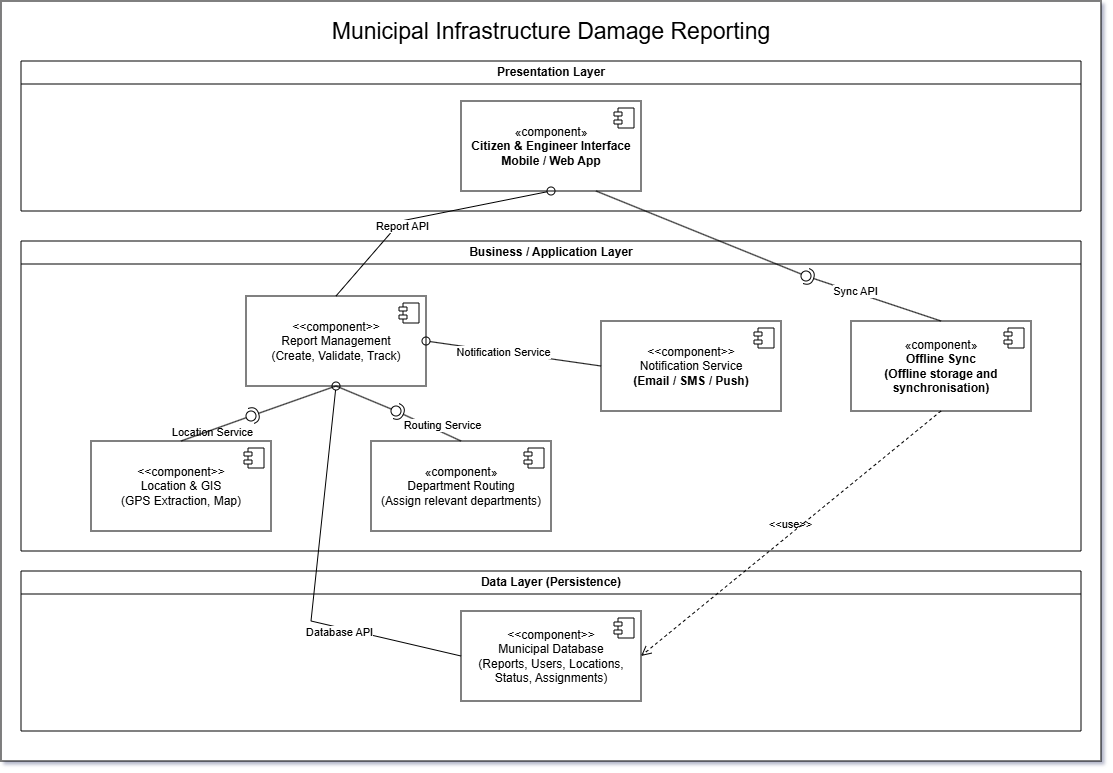

The diagram above was exported from draw.io. Its source (the exported page's mxGraphModel, read from the mxfile embedded in the PNG):
<mxGraphModel dx="2736" dy="2656" grid="1" gridSize="10" guides="1" tooltips="1" connect="1" arrows="1" fold="1" page="1" pageScale="1" pageWidth="850" pageHeight="1100" math="0" shadow="0">
  <root>
    <mxCell id="0" />
    <mxCell id="1" parent="0" />
    <mxCell id="WJeBSXYjVZ4FBCDwns6L-11" parent="1" style="rounded=0;whiteSpace=wrap;html=1;" value="" vertex="1">
      <mxGeometry height="760" width="1100" x="90" y="-960" as="geometry" />
    </mxCell>
    <mxCell id="WJeBSXYjVZ4FBCDwns6L-13" parent="1" style="text;html=1;whiteSpace=wrap;strokeColor=none;fillColor=none;align=center;verticalAlign=middle;rounded=0;fontSize=23;" value="Municipal Infrastructure Damage Reporting" vertex="1">
      <mxGeometry height="40" width="500" x="390" y="-950" as="geometry" />
    </mxCell>
    <mxCell id="WJeBSXYjVZ4FBCDwns6L-18" parent="1" style="swimlane;whiteSpace=wrap;html=1;" value="Presentation Layer" vertex="1">
      <mxGeometry height="150" width="1060" x="110" y="-900" as="geometry" />
    </mxCell>
    <mxCell id="WJeBSXYjVZ4FBCDwns6L-23" parent="WJeBSXYjVZ4FBCDwns6L-18" style="html=1;dropTarget=0;whiteSpace=wrap;" value="«component»&lt;br&gt;&lt;b&gt;Citizen &amp;amp; Engineer Interface&lt;/b&gt;&lt;div&gt;&lt;b&gt;Mobile / Web App&lt;/b&gt;&lt;/div&gt;" vertex="1">
      <mxGeometry height="90" width="180" x="440" y="40" as="geometry" />
    </mxCell>
    <mxCell id="WJeBSXYjVZ4FBCDwns6L-24" parent="WJeBSXYjVZ4FBCDwns6L-23" style="shape=module;jettyWidth=8;jettyHeight=4;" value="" vertex="1">
      <mxGeometry height="20" relative="1" width="20" x="1" as="geometry">
        <mxPoint x="-27" y="7" as="offset" />
      </mxGeometry>
    </mxCell>
    <mxCell id="WJeBSXYjVZ4FBCDwns6L-20" parent="1" style="swimlane;whiteSpace=wrap;html=1;" value="Business / Application Layer" vertex="1">
      <mxGeometry height="310" width="1060" x="110" y="-720" as="geometry" />
    </mxCell>
    <mxCell id="WJeBSXYjVZ4FBCDwns6L-27" parent="WJeBSXYjVZ4FBCDwns6L-20" style="html=1;dropTarget=0;whiteSpace=wrap;" value="&amp;lt;&amp;lt;component&amp;gt;&amp;gt;&lt;div&gt;Location &amp;amp; GIS&lt;/div&gt;&lt;div&gt;(GPS Extraction, Map)&lt;/div&gt;" vertex="1">
      <mxGeometry height="90" width="180" x="70" y="200" as="geometry" />
    </mxCell>
    <mxCell id="WJeBSXYjVZ4FBCDwns6L-28" parent="WJeBSXYjVZ4FBCDwns6L-27" style="shape=module;jettyWidth=8;jettyHeight=4;" value="" vertex="1">
      <mxGeometry height="20" relative="1" width="20" x="1" as="geometry">
        <mxPoint x="-27" y="7" as="offset" />
      </mxGeometry>
    </mxCell>
    <mxCell id="WJeBSXYjVZ4FBCDwns6L-25" parent="WJeBSXYjVZ4FBCDwns6L-20" style="html=1;dropTarget=0;whiteSpace=wrap;" value="&amp;lt;&amp;lt;component&amp;gt;&amp;gt;&lt;div&gt;Report Management&lt;/div&gt;&lt;div&gt;(Create, Validate, Track)&lt;/div&gt;" vertex="1">
      <mxGeometry height="90" width="180" x="225" y="55" as="geometry" />
    </mxCell>
    <mxCell id="WJeBSXYjVZ4FBCDwns6L-26" parent="WJeBSXYjVZ4FBCDwns6L-25" style="shape=module;jettyWidth=8;jettyHeight=4;" value="" vertex="1">
      <mxGeometry height="20" relative="1" width="20" x="1" as="geometry">
        <mxPoint x="-27" y="7" as="offset" />
      </mxGeometry>
    </mxCell>
    <mxCell id="WJeBSXYjVZ4FBCDwns6L-31" parent="WJeBSXYjVZ4FBCDwns6L-20" style="html=1;dropTarget=0;whiteSpace=wrap;" value="&amp;lt;&amp;lt;component&amp;gt;&amp;gt;&lt;div&gt;Notification Service&lt;/div&gt;&lt;div&gt;&lt;b&gt;(Email / SMS / Push)&lt;/b&gt;&lt;/div&gt;" vertex="1">
      <mxGeometry height="90" width="180" x="580" y="80" as="geometry" />
    </mxCell>
    <mxCell id="WJeBSXYjVZ4FBCDwns6L-32" parent="WJeBSXYjVZ4FBCDwns6L-31" style="shape=module;jettyWidth=8;jettyHeight=4;" value="" vertex="1">
      <mxGeometry height="20" relative="1" width="20" x="1" as="geometry">
        <mxPoint x="-27" y="7" as="offset" />
      </mxGeometry>
    </mxCell>
    <mxCell id="WJeBSXYjVZ4FBCDwns6L-33" parent="WJeBSXYjVZ4FBCDwns6L-20" style="html=1;dropTarget=0;whiteSpace=wrap;" value="«component»&lt;br&gt;&lt;b&gt;Offline Sync&lt;/b&gt;&lt;div&gt;&lt;b&gt;(Offline storage and synchronisation)&lt;/b&gt;&lt;/div&gt;" vertex="1">
      <mxGeometry height="90" width="180" x="830" y="80" as="geometry" />
    </mxCell>
    <mxCell id="WJeBSXYjVZ4FBCDwns6L-34" parent="WJeBSXYjVZ4FBCDwns6L-33" style="shape=module;jettyWidth=8;jettyHeight=4;" value="" vertex="1">
      <mxGeometry height="20" relative="1" width="20" x="1" as="geometry">
        <mxPoint x="-27" y="7" as="offset" />
      </mxGeometry>
    </mxCell>
    <mxCell id="WJeBSXYjVZ4FBCDwns6L-29" parent="WJeBSXYjVZ4FBCDwns6L-20" style="html=1;dropTarget=0;whiteSpace=wrap;" value="«component»&lt;br&gt;Department Routing&lt;div&gt;(Assign relevant departments)&lt;/div&gt;" vertex="1">
      <mxGeometry height="90" width="180" x="350" y="200" as="geometry" />
    </mxCell>
    <mxCell id="WJeBSXYjVZ4FBCDwns6L-30" parent="WJeBSXYjVZ4FBCDwns6L-29" style="shape=module;jettyWidth=8;jettyHeight=4;" value="" vertex="1">
      <mxGeometry height="20" relative="1" width="20" x="1" as="geometry">
        <mxPoint x="-27" y="7" as="offset" />
      </mxGeometry>
    </mxCell>
    <mxCell id="WJeBSXYjVZ4FBCDwns6L-55" edge="1" parent="WJeBSXYjVZ4FBCDwns6L-20" source="WJeBSXYjVZ4FBCDwns6L-31" style="html=1;verticalAlign=bottom;labelBackgroundColor=none;endArrow=oval;endFill=0;endSize=8;rounded=0;entryX=1;entryY=0.5;entryDx=0;entryDy=0;exitX=0;exitY=0.5;exitDx=0;exitDy=0;" target="WJeBSXYjVZ4FBCDwns6L-25" value="">
      <mxGeometry relative="1" width="160" as="geometry">
        <mxPoint x="430" y="220" as="sourcePoint" />
        <mxPoint x="590" y="220" as="targetPoint" />
      </mxGeometry>
    </mxCell>
    <mxCell id="WJeBSXYjVZ4FBCDwns6L-56" connectable="0" parent="WJeBSXYjVZ4FBCDwns6L-55" style="edgeLabel;html=1;align=center;verticalAlign=middle;resizable=0;points=[];" value="Notification Service" vertex="1">
      <mxGeometry relative="1" x="0.1293" as="geometry">
        <mxPoint as="offset" />
      </mxGeometry>
    </mxCell>
    <mxCell id="WJeBSXYjVZ4FBCDwns6L-22" parent="1" style="swimlane;whiteSpace=wrap;html=1;" value="Data Layer (Persistence)" vertex="1">
      <mxGeometry height="160" width="1060" x="110" y="-390" as="geometry" />
    </mxCell>
    <mxCell id="WJeBSXYjVZ4FBCDwns6L-61" parent="WJeBSXYjVZ4FBCDwns6L-22" style="html=1;dropTarget=0;whiteSpace=wrap;" value="&lt;div&gt;&amp;lt;&amp;lt;component&amp;gt;&amp;gt;&lt;/div&gt;&lt;div&gt;Municipal Database&lt;/div&gt;&lt;div&gt;(Reports, Users, Locations,&lt;/div&gt;&lt;div&gt;Status, Assignments)&lt;/div&gt;" vertex="1">
      <mxGeometry height="90" width="180" x="440" y="40" as="geometry" />
    </mxCell>
    <mxCell id="WJeBSXYjVZ4FBCDwns6L-62" parent="WJeBSXYjVZ4FBCDwns6L-61" style="shape=module;jettyWidth=8;jettyHeight=4;" value="" vertex="1">
      <mxGeometry height="20" relative="1" width="20" x="1" as="geometry">
        <mxPoint x="-27" y="7" as="offset" />
      </mxGeometry>
    </mxCell>
    <mxCell id="WJeBSXYjVZ4FBCDwns6L-44" edge="1" parent="1" source="WJeBSXYjVZ4FBCDwns6L-25" style="html=1;verticalAlign=bottom;labelBackgroundColor=none;endArrow=oval;endFill=0;endSize=8;rounded=0;entryX=0.5;entryY=1;entryDx=0;entryDy=0;exitX=0.5;exitY=0;exitDx=0;exitDy=0;" target="WJeBSXYjVZ4FBCDwns6L-23" value="">
      <mxGeometry relative="1" width="160" as="geometry">
        <Array as="points">
          <mxPoint x="490" y="-740" />
        </Array>
        <mxPoint x="810" y="-450" as="sourcePoint" />
        <mxPoint x="970" y="-450" as="targetPoint" />
      </mxGeometry>
    </mxCell>
    <mxCell id="WJeBSXYjVZ4FBCDwns6L-45" connectable="0" parent="WJeBSXYjVZ4FBCDwns6L-44" style="edgeLabel;html=1;align=center;verticalAlign=middle;resizable=0;points=[];" value="Report API" vertex="1">
      <mxGeometry relative="1" x="0.0413" y="-1" as="geometry">
        <mxPoint x="-31" y="10" as="offset" />
      </mxGeometry>
    </mxCell>
    <mxCell id="WJeBSXYjVZ4FBCDwns6L-46" edge="1" parent="1" source="WJeBSXYjVZ4FBCDwns6L-25" style="rounded=0;orthogonalLoop=1;jettySize=auto;html=1;endArrow=halfCircle;endFill=0;endSize=6;strokeWidth=1;sketch=0;exitX=0.5;exitY=1;exitDx=0;exitDy=0;" target="WJeBSXYjVZ4FBCDwns6L-48" value="">
      <mxGeometry relative="1" as="geometry">
        <mxPoint x="1140" y="-525" as="sourcePoint" />
      </mxGeometry>
    </mxCell>
    <mxCell id="WJeBSXYjVZ4FBCDwns6L-50" connectable="0" parent="WJeBSXYjVZ4FBCDwns6L-46" style="edgeLabel;html=1;align=center;verticalAlign=middle;resizable=0;points=[];" value="Location Service" vertex="1">
      <mxGeometry relative="1" x="0.6116" y="-2" as="geometry">
        <mxPoint x="-55" y="23" as="offset" />
      </mxGeometry>
    </mxCell>
    <mxCell id="WJeBSXYjVZ4FBCDwns6L-47" edge="1" parent="1" source="WJeBSXYjVZ4FBCDwns6L-27" style="rounded=0;orthogonalLoop=1;jettySize=auto;html=1;endArrow=oval;endFill=0;sketch=0;sourcePerimeterSpacing=0;targetPerimeterSpacing=0;endSize=10;exitX=0.5;exitY=0;exitDx=0;exitDy=0;" target="WJeBSXYjVZ4FBCDwns6L-48" value="">
      <mxGeometry relative="1" as="geometry">
        <mxPoint x="1100" y="-525" as="sourcePoint" />
      </mxGeometry>
    </mxCell>
    <mxCell id="WJeBSXYjVZ4FBCDwns6L-48" parent="1" style="ellipse;whiteSpace=wrap;html=1;align=center;aspect=fixed;fillColor=none;strokeColor=none;resizable=0;perimeter=centerPerimeter;rotatable=0;allowArrows=0;points=[];outlineConnect=1;" value="" vertex="1">
      <mxGeometry height="10" width="10" x="335" y="-550" as="geometry" />
    </mxCell>
    <mxCell id="WJeBSXYjVZ4FBCDwns6L-51" edge="1" parent="1" source="WJeBSXYjVZ4FBCDwns6L-29" style="rounded=0;orthogonalLoop=1;jettySize=auto;html=1;endArrow=halfCircle;endFill=0;endSize=6;strokeWidth=1;sketch=0;exitX=0.5;exitY=0;exitDx=0;exitDy=0;" target="WJeBSXYjVZ4FBCDwns6L-53" value="">
      <mxGeometry relative="1" as="geometry">
        <mxPoint x="640" y="-495" as="sourcePoint" />
      </mxGeometry>
    </mxCell>
    <mxCell id="WJeBSXYjVZ4FBCDwns6L-54" connectable="0" parent="WJeBSXYjVZ4FBCDwns6L-51" style="edgeLabel;html=1;align=center;verticalAlign=middle;resizable=0;points=[];" value="Routing Service" vertex="1">
      <mxGeometry relative="1" x="0.1667" y="1" as="geometry">
        <mxPoint x="19" as="offset" />
      </mxGeometry>
    </mxCell>
    <mxCell id="WJeBSXYjVZ4FBCDwns6L-52" edge="1" parent="1" source="WJeBSXYjVZ4FBCDwns6L-25" style="rounded=0;orthogonalLoop=1;jettySize=auto;html=1;endArrow=oval;endFill=0;sketch=0;sourcePerimeterSpacing=0;targetPerimeterSpacing=0;endSize=10;exitX=0.5;exitY=1;exitDx=0;exitDy=0;" target="WJeBSXYjVZ4FBCDwns6L-53" value="">
      <mxGeometry relative="1" as="geometry">
        <mxPoint x="600" y="-495" as="sourcePoint" />
      </mxGeometry>
    </mxCell>
    <mxCell id="WJeBSXYjVZ4FBCDwns6L-53" parent="1" style="ellipse;whiteSpace=wrap;html=1;align=center;aspect=fixed;fillColor=none;strokeColor=none;resizable=0;perimeter=centerPerimeter;rotatable=0;allowArrows=0;points=[];outlineConnect=1;" value="" vertex="1">
      <mxGeometry height="10" width="10" x="480" y="-555" as="geometry" />
    </mxCell>
    <mxCell id="WJeBSXYjVZ4FBCDwns6L-57" edge="1" parent="1" source="WJeBSXYjVZ4FBCDwns6L-33" style="rounded=0;orthogonalLoop=1;jettySize=auto;html=1;endArrow=halfCircle;endFill=0;endSize=6;strokeWidth=1;sketch=0;exitX=0.5;exitY=0;exitDx=0;exitDy=0;" target="WJeBSXYjVZ4FBCDwns6L-59" value="">
      <mxGeometry relative="1" as="geometry">
        <mxPoint x="950" y="-735" as="sourcePoint" />
      </mxGeometry>
    </mxCell>
    <mxCell id="WJeBSXYjVZ4FBCDwns6L-60" connectable="0" parent="WJeBSXYjVZ4FBCDwns6L-57" style="edgeLabel;html=1;align=center;verticalAlign=middle;resizable=0;points=[];" value="Sync API" vertex="1">
      <mxGeometry relative="1" x="0.2901" y="-1" as="geometry">
        <mxPoint as="offset" />
      </mxGeometry>
    </mxCell>
    <mxCell id="WJeBSXYjVZ4FBCDwns6L-58" edge="1" parent="1" source="WJeBSXYjVZ4FBCDwns6L-23" style="rounded=0;orthogonalLoop=1;jettySize=auto;html=1;endArrow=oval;endFill=0;sketch=0;sourcePerimeterSpacing=0;targetPerimeterSpacing=0;endSize=10;exitX=0.75;exitY=1;exitDx=0;exitDy=0;" target="WJeBSXYjVZ4FBCDwns6L-59" value="">
      <mxGeometry relative="1" as="geometry">
        <mxPoint x="910" y="-735" as="sourcePoint" />
      </mxGeometry>
    </mxCell>
    <mxCell id="WJeBSXYjVZ4FBCDwns6L-59" parent="1" style="ellipse;whiteSpace=wrap;html=1;align=center;aspect=fixed;fillColor=none;strokeColor=none;resizable=0;perimeter=centerPerimeter;rotatable=0;allowArrows=0;points=[];outlineConnect=1;" value="" vertex="1">
      <mxGeometry height="10" width="10" x="890" y="-690" as="geometry" />
    </mxCell>
    <mxCell id="WJeBSXYjVZ4FBCDwns6L-63" edge="1" parent="1" source="WJeBSXYjVZ4FBCDwns6L-61" style="html=1;verticalAlign=bottom;labelBackgroundColor=none;endArrow=oval;endFill=0;endSize=8;rounded=0;exitX=0;exitY=0.5;exitDx=0;exitDy=0;entryX=0.5;entryY=1;entryDx=0;entryDy=0;" target="WJeBSXYjVZ4FBCDwns6L-25" value="">
      <mxGeometry relative="1" width="160" as="geometry">
        <Array as="points">
          <mxPoint x="400" y="-340" />
        </Array>
        <mxPoint x="870" y="-740" as="sourcePoint" />
        <mxPoint x="430" y="-570" as="targetPoint" />
      </mxGeometry>
    </mxCell>
    <mxCell id="WJeBSXYjVZ4FBCDwns6L-64" connectable="0" parent="WJeBSXYjVZ4FBCDwns6L-63" style="edgeLabel;html=1;align=center;verticalAlign=middle;resizable=0;points=[];" value="Database API" vertex="1">
      <mxGeometry relative="1" x="-0.3596" y="4" as="geometry">
        <mxPoint as="offset" />
      </mxGeometry>
    </mxCell>
    <mxCell id="WJeBSXYjVZ4FBCDwns6L-65" edge="1" parent="1" source="WJeBSXYjVZ4FBCDwns6L-33" style="endArrow=open;startArrow=none;endFill=0;startFill=0;endSize=8;html=1;verticalAlign=bottom;dashed=1;labelBackgroundColor=none;rounded=0;entryX=1;entryY=0.5;entryDx=0;entryDy=0;exitX=0.5;exitY=1;exitDx=0;exitDy=0;" target="WJeBSXYjVZ4FBCDwns6L-61" value="&amp;lt;&amp;lt;use&lt;span style=&quot;background-color: transparent; color: light-dark(rgb(0, 0, 0), rgb(255, 255, 255));&quot;&gt;&amp;gt;&amp;gt;&lt;/span&gt;">
      <mxGeometry relative="1" width="160" as="geometry">
        <mxPoint x="870" y="-740" as="sourcePoint" />
        <mxPoint x="1030" y="-740" as="targetPoint" />
      </mxGeometry>
    </mxCell>
  </root>
</mxGraphModel>